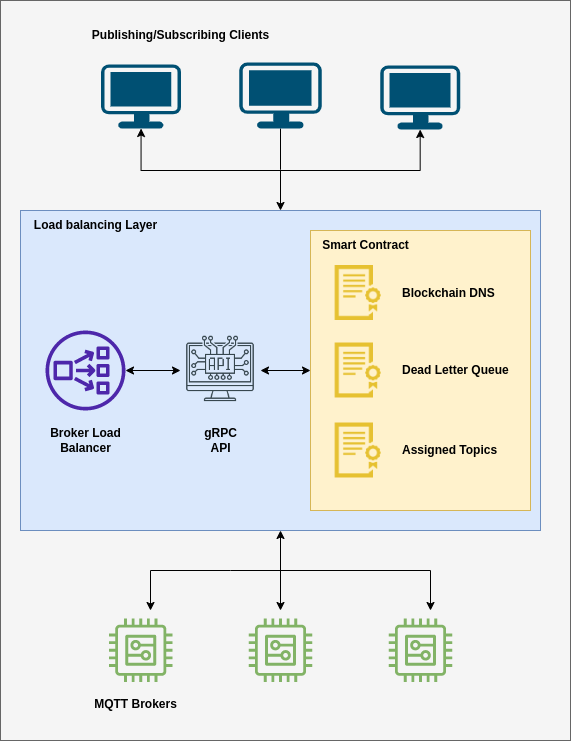

The diagram above was exported from draw.io. Its source (the exported page's mxGraphModel, read from the mxfile embedded in the PNG):
<mxGraphModel dx="1593" dy="838" grid="1" gridSize="10" guides="1" tooltips="1" connect="1" arrows="1" fold="1" page="1" pageScale="1" pageWidth="827" pageHeight="1169" math="0" shadow="0">
  <root>
    <mxCell id="0" />
    <mxCell id="1" parent="0" />
    <mxCell id="2" value="" style="rounded=0;whiteSpace=wrap;html=1;strokeColor=#666666;fontFamily=Helvetica;fontSize=12;fontColor=#333333;fillColor=#f5f5f5;glass=0;shadow=0;" vertex="1" parent="1">
      <mxGeometry x="100" y="20" width="570" height="740" as="geometry" />
    </mxCell>
    <mxCell id="3" value="" style="rounded=0;whiteSpace=wrap;html=1;fillColor=#dae8fc;strokeColor=#6c8ebf;" vertex="1" parent="1">
      <mxGeometry x="120" y="230" width="520" height="320" as="geometry" />
    </mxCell>
    <mxCell id="4" style="edgeStyle=orthogonalEdgeStyle;rounded=0;orthogonalLoop=1;jettySize=auto;html=1;startArrow=classic;startFill=1;" edge="1" source="5" target="25" parent="1">
      <mxGeometry relative="1" as="geometry" />
    </mxCell>
    <mxCell id="5" value="" style="shape=image;html=1;verticalAlign=top;verticalLabelPosition=bottom;labelBackgroundColor=#ffffff;imageAspect=0;aspect=fixed;image=https://cdn0.iconfinder.com/data/icons/thin-line-icons-for-seo-and-development-1/64/Programming_Development_Api-128.png" vertex="1" parent="1">
      <mxGeometry x="280" y="350" width="80" height="80" as="geometry" />
    </mxCell>
    <mxCell id="6" style="edgeStyle=orthogonalEdgeStyle;rounded=0;orthogonalLoop=1;jettySize=auto;html=1;endArrow=none;endFill=0;startArrow=classic;startFill=1;" edge="1" source="7" parent="1">
      <mxGeometry relative="1" as="geometry">
        <mxPoint x="330" y="590" as="targetPoint" />
        <mxPoint x="240" y="620" as="sourcePoint" />
        <Array as="points">
          <mxPoint x="250" y="590" />
        </Array>
      </mxGeometry>
    </mxCell>
    <mxCell id="7" value="" style="sketch=0;outlineConnect=0;strokeColor=#82b366;fillColor=none;dashed=0;verticalLabelPosition=bottom;verticalAlign=top;align=center;html=1;fontSize=12;fontStyle=0;aspect=fixed;shape=mxgraph.aws4.resourceIcon;resIcon=mxgraph.aws4.generic;" vertex="1" parent="1">
      <mxGeometry x="200.52999999999997" y="630" width="79.47" height="79.47" as="geometry" />
    </mxCell>
    <mxCell id="8" style="edgeStyle=orthogonalEdgeStyle;rounded=0;orthogonalLoop=1;jettySize=auto;html=1;startArrow=classic;startFill=1;" edge="1" source="9" target="3" parent="1">
      <mxGeometry relative="1" as="geometry" />
    </mxCell>
    <mxCell id="9" value="" style="sketch=0;outlineConnect=0;strokeColor=#82b366;fillColor=none;dashed=0;verticalLabelPosition=bottom;verticalAlign=top;align=center;html=1;fontSize=12;fontStyle=0;aspect=fixed;shape=mxgraph.aws4.resourceIcon;resIcon=mxgraph.aws4.generic;" vertex="1" parent="1">
      <mxGeometry x="340.27" y="630" width="79.47" height="79.47" as="geometry" />
    </mxCell>
    <mxCell id="10" style="edgeStyle=orthogonalEdgeStyle;rounded=0;orthogonalLoop=1;jettySize=auto;html=1;startArrow=classic;startFill=1;endArrow=none;endFill=0;" edge="1" source="11" parent="1">
      <mxGeometry relative="1" as="geometry">
        <mxPoint x="330" y="590" as="targetPoint" />
        <Array as="points">
          <mxPoint x="530" y="590" />
        </Array>
      </mxGeometry>
    </mxCell>
    <mxCell id="11" value="" style="sketch=0;outlineConnect=0;dashed=0;verticalLabelPosition=bottom;verticalAlign=top;align=center;html=1;fontSize=12;fontStyle=0;aspect=fixed;shape=mxgraph.aws4.resourceIcon;resIcon=mxgraph.aws4.generic;fillColor=none;strokeColor=#82b366;" vertex="1" parent="1">
      <mxGeometry x="480.27" y="630" width="79.47" height="79.47" as="geometry" />
    </mxCell>
    <mxCell id="12" style="edgeStyle=orthogonalEdgeStyle;rounded=0;orthogonalLoop=1;jettySize=auto;html=1;startArrow=classic;startFill=1;endArrow=none;endFill=0;" edge="1" source="13" parent="1">
      <mxGeometry relative="1" as="geometry">
        <mxPoint x="380" y="190.00000000000023" as="targetPoint" />
        <Array as="points">
          <mxPoint x="241" y="190" />
        </Array>
      </mxGeometry>
    </mxCell>
    <mxCell id="13" value="" style="points=[[0.03,0.03,0],[0.5,0,0],[0.97,0.03,0],[1,0.4,0],[0.97,0.745,0],[0.5,1,0],[0.03,0.745,0],[0,0.4,0]];verticalLabelPosition=bottom;sketch=0;html=1;verticalAlign=top;aspect=fixed;align=center;pointerEvents=1;shape=mxgraph.cisco19.workstation;fillColor=#005073;strokeColor=none;rounded=1;fontFamily=Helvetica;fontSize=12;fontColor=default;" vertex="1" parent="1">
      <mxGeometry x="200.52999999999997" y="84" width="80" height="64" as="geometry" />
    </mxCell>
    <mxCell id="14" style="edgeStyle=orthogonalEdgeStyle;rounded=0;orthogonalLoop=1;jettySize=auto;html=1;startArrow=classic;startFill=1;endArrow=none;endFill=0;" edge="1" source="15" parent="1">
      <mxGeometry relative="1" as="geometry">
        <mxPoint x="380" y="190.00000000000023" as="targetPoint" />
        <Array as="points">
          <mxPoint x="520" y="190" />
        </Array>
      </mxGeometry>
    </mxCell>
    <mxCell id="15" value="" style="points=[[0.03,0.03,0],[0.5,0,0],[0.97,0.03,0],[1,0.4,0],[0.97,0.745,0],[0.5,1,0],[0.03,0.745,0],[0,0.4,0]];verticalLabelPosition=bottom;sketch=0;html=1;verticalAlign=top;aspect=fixed;align=center;pointerEvents=1;shape=mxgraph.cisco19.workstation;fillColor=#005073;strokeColor=none;rounded=1;fontFamily=Helvetica;fontSize=12;fontColor=default;" vertex="1" parent="1">
      <mxGeometry x="479.74" y="85" width="80" height="64" as="geometry" />
    </mxCell>
    <mxCell id="16" style="edgeStyle=orthogonalEdgeStyle;rounded=0;orthogonalLoop=1;jettySize=auto;html=1;" edge="1" source="17" target="3" parent="1">
      <mxGeometry relative="1" as="geometry" />
    </mxCell>
    <mxCell id="17" value="" style="points=[[0.03,0.03,0],[0.5,0,0],[0.97,0.03,0],[1,0.4,0],[0.97,0.745,0],[0.5,1,0],[0.03,0.745,0],[0,0.4,0]];verticalLabelPosition=bottom;sketch=0;html=1;verticalAlign=top;aspect=fixed;align=center;pointerEvents=1;shape=mxgraph.cisco19.workstation;fillColor=#005073;strokeColor=none;rounded=1;fontFamily=Helvetica;fontSize=12;fontColor=default;" vertex="1" parent="1">
      <mxGeometry x="338.75" y="82" width="82.5" height="66" as="geometry" />
    </mxCell>
    <mxCell id="18" value="&lt;b&gt;gRPC&lt;br&gt;API&lt;br&gt;&lt;/b&gt;" style="text;html=1;align=center;verticalAlign=middle;resizable=0;points=[];autosize=1;strokeColor=none;fillColor=none;fontSize=12;fontFamily=Helvetica;fontColor=default;" vertex="1" parent="1">
      <mxGeometry x="290" y="440" width="60" height="40" as="geometry" />
    </mxCell>
    <mxCell id="19" value="&lt;b&gt;MQTT Brokers&lt;/b&gt;" style="text;html=1;align=center;verticalAlign=middle;resizable=0;points=[];autosize=1;strokeColor=none;fillColor=none;fontSize=12;fontFamily=Helvetica;fontColor=default;" vertex="1" parent="1">
      <mxGeometry x="180" y="709.47" width="110" height="30" as="geometry" />
    </mxCell>
    <mxCell id="20" value="&lt;b&gt;Publishing/Subscribing Clients&lt;/b&gt;" style="text;html=1;align=center;verticalAlign=middle;resizable=0;points=[];autosize=1;strokeColor=none;fillColor=none;fontSize=12;fontFamily=Helvetica;fontColor=default;" vertex="1" parent="1">
      <mxGeometry x="180" y="40" width="200" height="30" as="geometry" />
    </mxCell>
    <mxCell id="21" style="edgeStyle=orthogonalEdgeStyle;rounded=0;orthogonalLoop=1;jettySize=auto;html=1;startArrow=classic;startFill=1;" edge="1" source="22" target="5" parent="1">
      <mxGeometry relative="1" as="geometry" />
    </mxCell>
    <mxCell id="22" value="" style="sketch=0;outlineConnect=0;fontColor=#232F3E;gradientColor=none;fillColor=#4D27AA;strokeColor=none;dashed=0;verticalLabelPosition=bottom;verticalAlign=top;align=center;html=1;fontSize=12;fontStyle=0;aspect=fixed;pointerEvents=1;shape=mxgraph.aws4.network_load_balancer;" vertex="1" parent="1">
      <mxGeometry x="145" y="350" width="80" height="80" as="geometry" />
    </mxCell>
    <mxCell id="23" value="&lt;b&gt;Load balancing Layer&lt;/b&gt;" style="text;html=1;align=center;verticalAlign=middle;resizable=0;points=[];autosize=1;strokeColor=none;fillColor=none;fontSize=12;fontFamily=Helvetica;fontColor=default;" vertex="1" parent="1">
      <mxGeometry x="120" y="230" width="150" height="30" as="geometry" />
    </mxCell>
    <mxCell id="24" value="&lt;b&gt;Broker Load&lt;br&gt;Balancer&lt;br&gt;&lt;/b&gt;" style="text;html=1;align=center;verticalAlign=middle;resizable=0;points=[];autosize=1;strokeColor=none;fillColor=none;fontSize=12;fontFamily=Helvetica;fontColor=default;" vertex="1" parent="1">
      <mxGeometry x="140" y="440" width="90" height="40" as="geometry" />
    </mxCell>
    <mxCell id="25" value="" style="rounded=0;whiteSpace=wrap;html=1;fillColor=#fff2cc;strokeColor=#d6b656;" vertex="1" parent="1">
      <mxGeometry x="410" y="250" width="220" height="280" as="geometry" />
    </mxCell>
    <mxCell id="26" value="" style="shape=image;html=1;verticalAlign=top;verticalLabelPosition=bottom;labelBackgroundColor=#ffffff;imageAspect=0;aspect=fixed;image=https://cdn1.iconfinder.com/data/icons/business-488/128/12-128.png;imageBackground=none;" vertex="1" parent="1">
      <mxGeometry x="430" y="285" width="55" height="55" as="geometry" />
    </mxCell>
    <mxCell id="27" value="&lt;b&gt;Smart Contract&lt;br&gt;&lt;/b&gt;" style="text;html=1;align=center;verticalAlign=middle;resizable=0;points=[];autosize=1;strokeColor=none;fillColor=none;fontSize=12;fontFamily=Helvetica;fontColor=default;" vertex="1" parent="1">
      <mxGeometry x="410" y="250" width="110" height="30" as="geometry" />
    </mxCell>
    <mxCell id="28" value="&lt;b&gt;Dead Letter Queue&lt;br&gt;&lt;/b&gt;" style="text;html=1;align=left;verticalAlign=middle;resizable=0;points=[];autosize=1;strokeColor=none;fillColor=none;fontSize=12;fontFamily=Helvetica;fontColor=default;" vertex="1" parent="1">
      <mxGeometry x="500" y="375" width="130" height="30" as="geometry" />
    </mxCell>
    <mxCell id="29" value="&lt;b&gt;Assigned Topics&lt;br&gt;&lt;/b&gt;" style="text;html=1;align=left;verticalAlign=middle;resizable=0;points=[];autosize=1;strokeColor=none;fillColor=none;fontSize=12;fontFamily=Helvetica;fontColor=default;" vertex="1" parent="1">
      <mxGeometry x="500" y="455" width="120" height="30" as="geometry" />
    </mxCell>
    <mxCell id="30" value="" style="shape=image;html=1;verticalAlign=top;verticalLabelPosition=bottom;labelBackgroundColor=#ffffff;imageAspect=0;aspect=fixed;image=https://cdn1.iconfinder.com/data/icons/business-488/128/12-128.png;imageBackground=none;" vertex="1" parent="1">
      <mxGeometry x="430" y="362.5" width="55" height="55" as="geometry" />
    </mxCell>
    <mxCell id="31" value="" style="shape=image;html=1;verticalAlign=top;verticalLabelPosition=bottom;labelBackgroundColor=#ffffff;imageAspect=0;aspect=fixed;image=https://cdn1.iconfinder.com/data/icons/business-488/128/12-128.png;imageBackground=none;" vertex="1" parent="1">
      <mxGeometry x="430" y="442.5" width="55" height="55" as="geometry" />
    </mxCell>
    <mxCell id="32" value="&lt;b&gt;Blockchain DNS&lt;br&gt;&lt;/b&gt;" style="text;html=1;align=left;verticalAlign=middle;resizable=0;points=[];autosize=1;strokeColor=none;fillColor=none;fontSize=12;fontFamily=Helvetica;fontColor=default;" vertex="1" parent="1">
      <mxGeometry x="500" y="297.5" width="120" height="30" as="geometry" />
    </mxCell>
  </root>
</mxGraphModel>